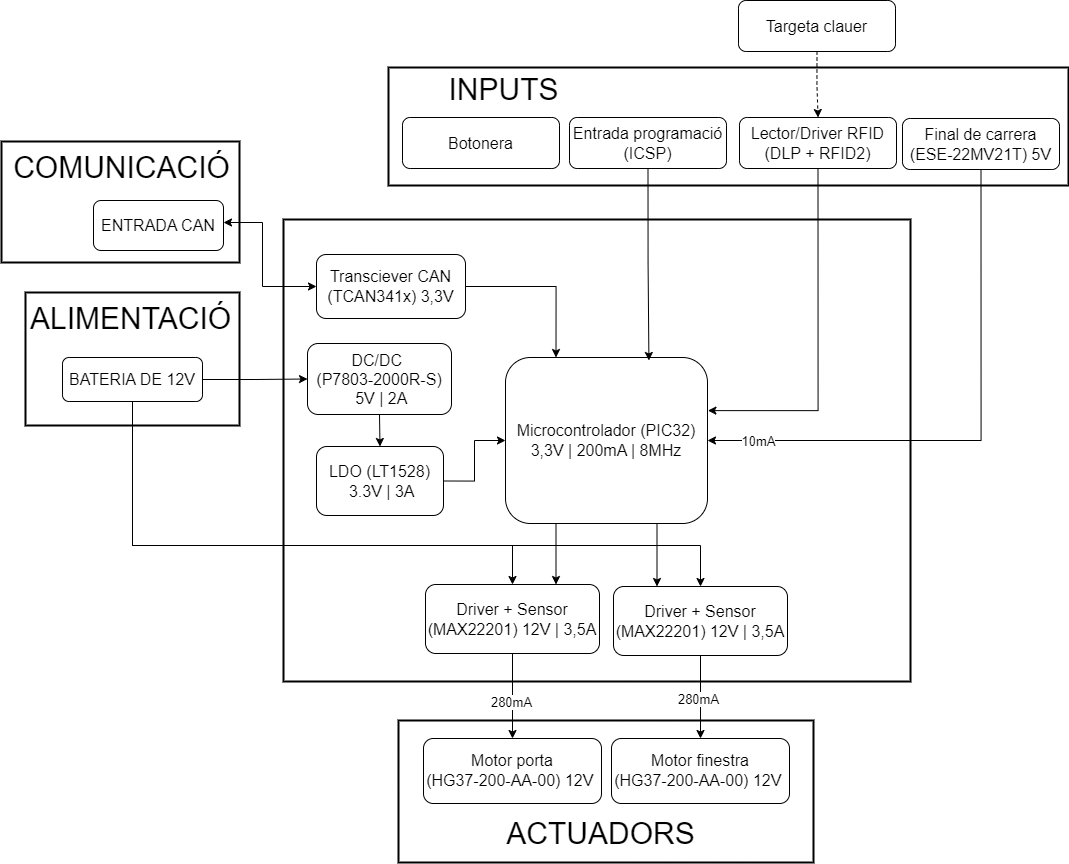

The diagram above was exported from draw.io. Its source (the exported page's mxGraphModel, read from the mxfile embedded in the PNG):
<mxGraphModel dx="1900" dy="1146" grid="0" gridSize="10" guides="0" tooltips="1" connect="1" arrows="1" fold="1" page="0" pageScale="1" pageWidth="827" pageHeight="1169" math="0" shadow="0">
  <root>
    <mxCell id="0" />
    <mxCell id="1" parent="0" />
    <mxCell id="kLv_MoMki2X8TJhcWyri-1" value="" style="rounded=0;whiteSpace=wrap;html=1;strokeWidth=2;" parent="1" vertex="1">
      <mxGeometry x="274" y="602" width="415" height="142" as="geometry" />
    </mxCell>
    <mxCell id="kLv_MoMki2X8TJhcWyri-2" value="" style="rounded=0;whiteSpace=wrap;html=1;strokeWidth=2;" parent="1" vertex="1">
      <mxGeometry x="-99" y="174" width="214" height="133" as="geometry" />
    </mxCell>
    <mxCell id="kLv_MoMki2X8TJhcWyri-3" value="" style="rounded=0;whiteSpace=wrap;html=1;strokeWidth=2;" parent="1" vertex="1">
      <mxGeometry x="-123" y="23" width="238" height="121" as="geometry" />
    </mxCell>
    <mxCell id="kLv_MoMki2X8TJhcWyri-4" value="" style="rounded=0;whiteSpace=wrap;html=1;strokeWidth=2;" parent="1" vertex="1">
      <mxGeometry x="264" y="-51" width="680" height="118" as="geometry" />
    </mxCell>
    <mxCell id="kLv_MoMki2X8TJhcWyri-5" value="" style="rounded=0;whiteSpace=wrap;html=1;strokeWidth=2;" parent="1" vertex="1">
      <mxGeometry x="159" y="101" width="627" height="462" as="geometry" />
    </mxCell>
    <mxCell id="-raMYQW1zmRMSpXW0Wqc-8" style="edgeStyle=orthogonalEdgeStyle;rounded=0;orthogonalLoop=1;jettySize=auto;html=1;exitX=0.5;exitY=1;exitDx=0;exitDy=0;entryX=0.5;entryY=0;entryDx=0;entryDy=0;" edge="1" parent="1" source="kLv_MoMki2X8TJhcWyri-8" target="kLv_MoMki2X8TJhcWyri-43">
      <mxGeometry relative="1" as="geometry" />
    </mxCell>
    <mxCell id="kLv_MoMki2X8TJhcWyri-8" value="&lt;div&gt;&lt;font style=&quot;font-size: 16px;&quot;&gt;&lt;span style=&quot;background-color: transparent; font-size: 12pt;&quot;&gt;DC/DC&amp;nbsp;&lt;/span&gt;&lt;/font&gt;&lt;/div&gt;&lt;div&gt;&lt;font style=&quot;font-size: 16px;&quot;&gt;&lt;span style=&quot;background-color: transparent; font-size: 12pt;&quot;&gt;(&lt;/span&gt;&lt;/font&gt;&lt;span style=&quot;background-color: initial; font-size: 16px;&quot;&gt;P7803-2000R-S&lt;/span&gt;&lt;span style=&quot;background-color: transparent; font-size: 12pt;&quot;&gt;)&lt;/span&gt;&lt;/div&gt;&lt;div&gt;&lt;font style=&quot;font-size: 16px;&quot;&gt;&lt;span style=&quot;background-color: transparent; font-family: Arial, sans-serif; font-size: 12pt; white-space-collapse: preserve;&quot;&gt; 5&lt;/span&gt;V | 2A&lt;/font&gt;&lt;/div&gt;" style="rounded=1;whiteSpace=wrap;html=1;fontSize=12;glass=0;strokeWidth=1;shadow=0;" parent="1" vertex="1">
      <mxGeometry x="183" y="225" width="144" height="71" as="geometry" />
    </mxCell>
    <mxCell id="kLv_MoMki2X8TJhcWyri-9" style="edgeStyle=orthogonalEdgeStyle;rounded=0;orthogonalLoop=1;jettySize=auto;html=1;exitX=0.25;exitY=1;exitDx=0;exitDy=0;entryX=0.75;entryY=0;entryDx=0;entryDy=0;" parent="1" source="kLv_MoMki2X8TJhcWyri-11" target="kLv_MoMki2X8TJhcWyri-13" edge="1">
      <mxGeometry relative="1" as="geometry" />
    </mxCell>
    <mxCell id="kLv_MoMki2X8TJhcWyri-10" style="edgeStyle=orthogonalEdgeStyle;rounded=0;orthogonalLoop=1;jettySize=auto;html=1;exitX=0.75;exitY=1;exitDx=0;exitDy=0;entryX=0.25;entryY=0;entryDx=0;entryDy=0;" parent="1" source="kLv_MoMki2X8TJhcWyri-11" target="kLv_MoMki2X8TJhcWyri-38" edge="1">
      <mxGeometry relative="1" as="geometry" />
    </mxCell>
    <mxCell id="kLv_MoMki2X8TJhcWyri-11" value="&lt;div style=&quot;font-size: 16px;&quot;&gt;&lt;font style=&quot;font-size: 16px;&quot;&gt;Microcontrolador (PIC32)&lt;/font&gt;&lt;/div&gt;&lt;div style=&quot;font-size: 16px;&quot;&gt;&lt;font style=&quot;font-size: 16px;&quot;&gt;&lt;font style=&quot;font-size: 16px;&quot;&gt;3,3V | 200mA | 8MHz&lt;/font&gt;&lt;font style=&quot;font-size: 14px;&quot;&gt;&lt;br&gt;&lt;/font&gt;&lt;/font&gt;&lt;/div&gt;" style="rounded=1;whiteSpace=wrap;html=1;fontSize=12;glass=0;strokeWidth=1;shadow=0;" parent="1" vertex="1">
      <mxGeometry x="381" y="239" width="202" height="166" as="geometry" />
    </mxCell>
    <mxCell id="-raMYQW1zmRMSpXW0Wqc-5" style="edgeStyle=orthogonalEdgeStyle;rounded=0;orthogonalLoop=1;jettySize=auto;html=1;exitX=0.5;exitY=1;exitDx=0;exitDy=0;" edge="1" parent="1" source="kLv_MoMki2X8TJhcWyri-13" target="kLv_MoMki2X8TJhcWyri-40">
      <mxGeometry relative="1" as="geometry" />
    </mxCell>
    <mxCell id="kLv_MoMki2X8TJhcWyri-13" value="&lt;font style=&quot;font-size: 16px;&quot;&gt;Driver + Sensor&lt;/font&gt;&lt;div&gt;&lt;font style=&quot;font-size: 16px;&quot;&gt;(&lt;span id=&quot;docs-internal-guid-59b19369-7fff-1bd9-5bc9-37068acd6d61&quot;&gt;&lt;span style=&quot;font-size: 12pt; font-family: Arial, sans-serif; background-color: transparent; font-variant-numeric: normal; font-variant-east-asian: normal; font-variant-alternates: normal; font-variant-position: normal; vertical-align: baseline; white-space-collapse: preserve;&quot;&gt;MAX22201) &lt;/span&gt;&lt;/span&gt;12V | 3,5A&lt;/font&gt;&lt;/div&gt;" style="rounded=1;whiteSpace=wrap;html=1;fontSize=12;glass=0;strokeWidth=1;shadow=0;" parent="1" vertex="1">
      <mxGeometry x="301" y="466" width="174" height="69" as="geometry" />
    </mxCell>
    <mxCell id="kLv_MoMki2X8TJhcWyri-14" style="edgeStyle=orthogonalEdgeStyle;rounded=0;orthogonalLoop=1;jettySize=auto;html=1;entryX=0;entryY=0.5;entryDx=0;entryDy=0;" parent="1" source="kLv_MoMki2X8TJhcWyri-17" target="kLv_MoMki2X8TJhcWyri-8" edge="1">
      <mxGeometry relative="1" as="geometry" />
    </mxCell>
    <mxCell id="-raMYQW1zmRMSpXW0Wqc-10" style="edgeStyle=orthogonalEdgeStyle;rounded=0;orthogonalLoop=1;jettySize=auto;html=1;exitX=0.5;exitY=1;exitDx=0;exitDy=0;entryX=0.5;entryY=0;entryDx=0;entryDy=0;" edge="1" parent="1" source="kLv_MoMki2X8TJhcWyri-17" target="kLv_MoMki2X8TJhcWyri-38">
      <mxGeometry relative="1" as="geometry">
        <Array as="points">
          <mxPoint x="8" y="427" />
          <mxPoint x="576" y="427" />
        </Array>
      </mxGeometry>
    </mxCell>
    <mxCell id="-raMYQW1zmRMSpXW0Wqc-11" style="edgeStyle=orthogonalEdgeStyle;rounded=0;orthogonalLoop=1;jettySize=auto;html=1;exitX=0.5;exitY=1;exitDx=0;exitDy=0;entryX=0.5;entryY=0;entryDx=0;entryDy=0;" edge="1" parent="1" source="kLv_MoMki2X8TJhcWyri-17" target="kLv_MoMki2X8TJhcWyri-13">
      <mxGeometry relative="1" as="geometry">
        <Array as="points">
          <mxPoint x="8" y="427" />
          <mxPoint x="388" y="427" />
        </Array>
      </mxGeometry>
    </mxCell>
    <mxCell id="kLv_MoMki2X8TJhcWyri-17" value="&lt;font style=&quot;font-size: 16px;&quot;&gt;BATERIA DE 12V&lt;br&gt;&lt;/font&gt;" style="rounded=1;whiteSpace=wrap;html=1;fontSize=12;glass=0;strokeWidth=1;shadow=0;" parent="1" vertex="1">
      <mxGeometry x="-62" y="239" width="140" height="44" as="geometry" />
    </mxCell>
    <mxCell id="kLv_MoMki2X8TJhcWyri-18" style="edgeStyle=orthogonalEdgeStyle;rounded=0;orthogonalLoop=1;jettySize=auto;html=1;exitX=0.5;exitY=1;exitDx=0;exitDy=0;entryX=1;entryY=0.5;entryDx=0;entryDy=0;" parent="1" source="kLv_MoMki2X8TJhcWyri-20" target="kLv_MoMki2X8TJhcWyri-11" edge="1">
      <mxGeometry relative="1" as="geometry" />
    </mxCell>
    <mxCell id="kLv_MoMki2X8TJhcWyri-19" value="&lt;font style=&quot;font-size: 13px;&quot;&gt;10mA&lt;/font&gt;" style="edgeLabel;html=1;align=center;verticalAlign=middle;resizable=0;points=[];" parent="kLv_MoMki2X8TJhcWyri-18" connectable="0" vertex="1">
      <mxGeometry x="0.4296" relative="1" as="geometry">
        <mxPoint x="-106" as="offset" />
      </mxGeometry>
    </mxCell>
    <mxCell id="kLv_MoMki2X8TJhcWyri-20" value="&lt;font style=&quot;font-size: 16px;&quot;&gt;Final de carrera&lt;/font&gt;&lt;div&gt;&lt;font style=&quot;font-size: 16px;&quot;&gt;(ESE-22MV21T) 5V&lt;/font&gt;&lt;/div&gt;" style="rounded=1;whiteSpace=wrap;html=1;fontSize=12;glass=0;strokeWidth=1;shadow=0;" parent="1" vertex="1">
      <mxGeometry x="778" width="157" height="51" as="geometry" />
    </mxCell>
    <mxCell id="kLv_MoMki2X8TJhcWyri-21" value="&lt;font style=&quot;font-size: 16px;&quot;&gt;Motor finestra&lt;/font&gt;&lt;div&gt;&lt;span style=&quot;font-size: 16px;&quot;&gt;(HG37-200-AA-00) 12V&amp;nbsp;&lt;/span&gt;&lt;/div&gt;" style="rounded=1;whiteSpace=wrap;html=1;fontSize=12;glass=0;strokeWidth=1;shadow=0;" parent="1" vertex="1">
      <mxGeometry x="487" y="620" width="178" height="65" as="geometry" />
    </mxCell>
    <mxCell id="kLv_MoMki2X8TJhcWyri-22" style="edgeStyle=orthogonalEdgeStyle;rounded=0;orthogonalLoop=1;jettySize=auto;html=1;entryX=0.25;entryY=0;entryDx=0;entryDy=0;" parent="1" source="kLv_MoMki2X8TJhcWyri-24" target="kLv_MoMki2X8TJhcWyri-11" edge="1">
      <mxGeometry relative="1" as="geometry" />
    </mxCell>
    <mxCell id="kLv_MoMki2X8TJhcWyri-23" value="&lt;font style=&quot;font-size: 30px;&quot;&gt;INPUTS&lt;/font&gt;" style="edgeLabel;html=1;align=center;verticalAlign=middle;resizable=0;points=[];" parent="kLv_MoMki2X8TJhcWyri-22" connectable="0" vertex="1">
      <mxGeometry x="0.1078" y="-3" relative="1" as="geometry">
        <mxPoint x="-50" y="-197" as="offset" />
      </mxGeometry>
    </mxCell>
    <mxCell id="kLv_MoMki2X8TJhcWyri-24" value="&lt;font style=&quot;font-size: 16px;&quot;&gt;Transciever CAN (&lt;span id=&quot;docs-internal-guid-9ef7ac20-7fff-d547-c351-844e907cfaec&quot;&gt;&lt;span style=&quot;font-size: 12pt; font-family: Arial, sans-serif; background-color: transparent; font-variant-numeric: normal; font-variant-east-asian: normal; font-variant-alternates: normal; font-variant-position: normal; vertical-align: baseline; white-space-collapse: preserve;&quot;&gt;TCAN341x&lt;/span&gt;&lt;/span&gt;) 3,3V&lt;/font&gt;" style="rounded=1;whiteSpace=wrap;html=1;fontSize=12;glass=0;strokeWidth=1;shadow=0;" parent="1" vertex="1">
      <mxGeometry x="192" y="136" width="149" height="64" as="geometry" />
    </mxCell>
    <mxCell id="kLv_MoMki2X8TJhcWyri-25" style="edgeStyle=orthogonalEdgeStyle;rounded=0;orthogonalLoop=1;jettySize=auto;html=1;entryX=0;entryY=0.5;entryDx=0;entryDy=0;startArrow=classic;startFill=1;" parent="1" source="kLv_MoMki2X8TJhcWyri-26" target="kLv_MoMki2X8TJhcWyri-24" edge="1">
      <mxGeometry relative="1" as="geometry">
        <Array as="points">
          <mxPoint x="138" y="104" />
          <mxPoint x="138" y="168" />
        </Array>
      </mxGeometry>
    </mxCell>
    <mxCell id="kLv_MoMki2X8TJhcWyri-26" value="&lt;font style=&quot;font-size: 16px;&quot;&gt;ENTRADA CAN&lt;/font&gt;" style="rounded=1;whiteSpace=wrap;html=1;fontSize=12;glass=0;strokeWidth=1;shadow=0;" parent="1" vertex="1">
      <mxGeometry x="-31" y="82" width="130" height="50" as="geometry" />
    </mxCell>
    <mxCell id="kLv_MoMki2X8TJhcWyri-29" value="&lt;span style=&quot;font-size: 30px;&quot;&gt;ALIMENTACIÓ&lt;/span&gt;" style="edgeLabel;html=1;align=center;verticalAlign=middle;resizable=0;points=[];" parent="1" connectable="0" vertex="1">
      <mxGeometry x="-15.999230769230948" y="200.99846153846147" as="geometry">
        <mxPoint x="21" y="-2" as="offset" />
      </mxGeometry>
    </mxCell>
    <mxCell id="kLv_MoMki2X8TJhcWyri-30" value="&lt;span style=&quot;font-size: 30px;&quot;&gt;ACTUADORS&lt;/span&gt;" style="edgeLabel;html=1;align=center;verticalAlign=middle;resizable=0;points=[];" parent="1" connectable="0" vertex="1">
      <mxGeometry x="475.0000334001253" y="714.0033333333333" as="geometry" />
    </mxCell>
    <mxCell id="kLv_MoMki2X8TJhcWyri-32" value="&lt;span style=&quot;font-size: 16px;&quot;&gt;Botonera&lt;/span&gt;" style="rounded=1;whiteSpace=wrap;html=1;fontSize=12;glass=0;strokeWidth=1;shadow=0;" parent="1" vertex="1">
      <mxGeometry x="278" y="-1" width="157" height="51" as="geometry" />
    </mxCell>
    <mxCell id="kLv_MoMki2X8TJhcWyri-33" value="&lt;span style=&quot;font-size: 16px;&quot;&gt;Entrada programació&lt;/span&gt;&lt;div&gt;&lt;span style=&quot;font-size: 16px;&quot;&gt;(ICSP)&lt;/span&gt;&lt;/div&gt;" style="rounded=1;whiteSpace=wrap;html=1;fontSize=12;glass=0;strokeWidth=1;shadow=0;" parent="1" vertex="1">
      <mxGeometry x="445" y="-1" width="157" height="51" as="geometry" />
    </mxCell>
    <mxCell id="kLv_MoMki2X8TJhcWyri-34" style="edgeStyle=orthogonalEdgeStyle;rounded=0;orthogonalLoop=1;jettySize=auto;html=1;exitX=0.5;exitY=1;exitDx=0;exitDy=0;dashed=1;" parent="1" source="kLv_MoMki2X8TJhcWyri-35" target="kLv_MoMki2X8TJhcWyri-39" edge="1">
      <mxGeometry relative="1" as="geometry" />
    </mxCell>
    <mxCell id="kLv_MoMki2X8TJhcWyri-35" value="&lt;span style=&quot;font-size: 16px;&quot;&gt;Targeta clauer&lt;/span&gt;" style="rounded=1;whiteSpace=wrap;html=1;fontSize=12;glass=0;strokeWidth=1;shadow=0;" parent="1" vertex="1">
      <mxGeometry x="614" y="-118" width="157" height="51" as="geometry" />
    </mxCell>
    <mxCell id="kLv_MoMki2X8TJhcWyri-36" style="edgeStyle=orthogonalEdgeStyle;rounded=0;orthogonalLoop=1;jettySize=auto;html=1;exitX=0.5;exitY=1;exitDx=0;exitDy=0;entryX=0.71;entryY=0.018;entryDx=0;entryDy=0;entryPerimeter=0;" parent="1" source="kLv_MoMki2X8TJhcWyri-33" target="kLv_MoMki2X8TJhcWyri-11" edge="1">
      <mxGeometry relative="1" as="geometry" />
    </mxCell>
    <mxCell id="kLv_MoMki2X8TJhcWyri-37" value="&lt;span style=&quot;font-size: 30px;&quot;&gt;COMUNICACIÓ&lt;/span&gt;" style="edgeLabel;html=1;align=center;verticalAlign=middle;resizable=0;points=[];" parent="1" connectable="0" vertex="1">
      <mxGeometry x="-24.999230769230948" y="49.99846153846147" as="geometry">
        <mxPoint x="21" y="-2" as="offset" />
      </mxGeometry>
    </mxCell>
    <mxCell id="-raMYQW1zmRMSpXW0Wqc-6" style="edgeStyle=orthogonalEdgeStyle;rounded=0;orthogonalLoop=1;jettySize=auto;html=1;exitX=0.5;exitY=1;exitDx=0;exitDy=0;entryX=0.5;entryY=0;entryDx=0;entryDy=0;" edge="1" parent="1" source="kLv_MoMki2X8TJhcWyri-38" target="kLv_MoMki2X8TJhcWyri-21">
      <mxGeometry relative="1" as="geometry" />
    </mxCell>
    <mxCell id="kLv_MoMki2X8TJhcWyri-38" value="&lt;font style=&quot;font-size: 16px;&quot;&gt;Driver + Sensor&lt;/font&gt;&lt;div&gt;&lt;font style=&quot;font-size: 16px;&quot;&gt;(&lt;span id=&quot;docs-internal-guid-59b19369-7fff-1bd9-5bc9-37068acd6d61&quot;&gt;&lt;span style=&quot;font-size: 12pt; font-family: Arial, sans-serif; background-color: transparent; font-variant-numeric: normal; font-variant-east-asian: normal; font-variant-alternates: normal; font-variant-position: normal; vertical-align: baseline; white-space-collapse: preserve;&quot;&gt;MAX22201) &lt;/span&gt;&lt;/span&gt;12V | 3,5A&lt;/font&gt;&lt;/div&gt;" style="rounded=1;whiteSpace=wrap;html=1;fontSize=12;glass=0;strokeWidth=1;shadow=0;" parent="1" vertex="1">
      <mxGeometry x="489" y="468" width="174" height="69" as="geometry" />
    </mxCell>
    <mxCell id="kLv_MoMki2X8TJhcWyri-39" value="&lt;span style=&quot;font-size: 16px;&quot;&gt;Lector/Driver RFID&lt;/span&gt;&lt;div&gt;&lt;span style=&quot;font-size: 16px;&quot;&gt;(DLP + RFID2)&lt;/span&gt;&lt;/div&gt;" style="rounded=1;whiteSpace=wrap;html=1;fontSize=12;glass=0;strokeWidth=1;shadow=0;" parent="1" vertex="1">
      <mxGeometry x="615" y="-1" width="157" height="51" as="geometry" />
    </mxCell>
    <mxCell id="kLv_MoMki2X8TJhcWyri-40" value="&lt;font style=&quot;font-size: 16px;&quot;&gt;Motor porta&lt;/font&gt;&lt;div&gt;&lt;span style=&quot;font-size: 16px;&quot;&gt;(HG37-200-AA-00) 12V&amp;nbsp;&lt;/span&gt;&lt;/div&gt;" style="rounded=1;whiteSpace=wrap;html=1;fontSize=12;glass=0;strokeWidth=1;shadow=0;" parent="1" vertex="1">
      <mxGeometry x="299" y="620" width="178" height="65" as="geometry" />
    </mxCell>
    <mxCell id="kLv_MoMki2X8TJhcWyri-41" style="edgeStyle=orthogonalEdgeStyle;rounded=0;orthogonalLoop=1;jettySize=auto;html=1;exitX=0.5;exitY=1;exitDx=0;exitDy=0;entryX=1.002;entryY=0.32;entryDx=0;entryDy=0;entryPerimeter=0;" parent="1" source="kLv_MoMki2X8TJhcWyri-39" target="kLv_MoMki2X8TJhcWyri-11" edge="1">
      <mxGeometry relative="1" as="geometry" />
    </mxCell>
    <mxCell id="kLv_MoMki2X8TJhcWyri-42" value="&lt;font style=&quot;font-size: 13px;&quot;&gt;280mA&lt;/font&gt;" style="edgeLabel;html=1;align=center;verticalAlign=middle;resizable=0;points=[];" parent="1" connectable="0" vertex="1">
      <mxGeometry x="405.9968503693425" y="547.001003423763" as="geometry">
        <mxPoint x="-20" y="36" as="offset" />
      </mxGeometry>
    </mxCell>
    <mxCell id="-raMYQW1zmRMSpXW0Wqc-9" style="edgeStyle=orthogonalEdgeStyle;rounded=0;orthogonalLoop=1;jettySize=auto;html=1;exitX=1;exitY=0.5;exitDx=0;exitDy=0;" edge="1" parent="1" source="kLv_MoMki2X8TJhcWyri-43" target="kLv_MoMki2X8TJhcWyri-11">
      <mxGeometry relative="1" as="geometry" />
    </mxCell>
    <mxCell id="kLv_MoMki2X8TJhcWyri-43" value="&lt;font style=&quot;font-size: 16px;&quot;&gt;LDO &lt;/font&gt;&lt;font style=&quot;font-size: 16px;&quot;&gt;&lt;span data-darkreader-inline-bgcolor=&quot;&quot; style=&quot;background-color: transparent; font-family: Arial, sans-serif; font-size: 12pt; --darkreader-inline-bgcolor: transparent;&quot;&gt;(LT1528)&lt;/span&gt;&lt;/font&gt;&lt;div&gt;&lt;font style=&quot;font-size: 16px;&quot;&gt;&lt;span data-darkreader-inline-bgcolor=&quot;&quot; style=&quot;background-color: transparent; font-family: Arial, sans-serif; font-size: 12pt; --darkreader-inline-bgcolor: transparent;&quot;&gt;&amp;nbsp;&lt;/span&gt;3.3V | 3A&lt;br&gt;&lt;/font&gt;&lt;/div&gt;" style="rounded=1;whiteSpace=wrap;html=1;fontSize=12;glass=0;strokeWidth=1;shadow=0;" parent="1" vertex="1">
      <mxGeometry x="192" y="328" width="127" height="69" as="geometry" />
    </mxCell>
    <mxCell id="-raMYQW1zmRMSpXW0Wqc-7" value="&lt;font style=&quot;font-size: 13px;&quot;&gt;280mA&lt;/font&gt;" style="edgeLabel;html=1;align=center;verticalAlign=middle;resizable=0;points=[];" connectable="0" vertex="1" parent="1">
      <mxGeometry x="592.9968503693425" y="544.001003423763" as="geometry">
        <mxPoint x="-20" y="36" as="offset" />
      </mxGeometry>
    </mxCell>
  </root>
</mxGraphModel>